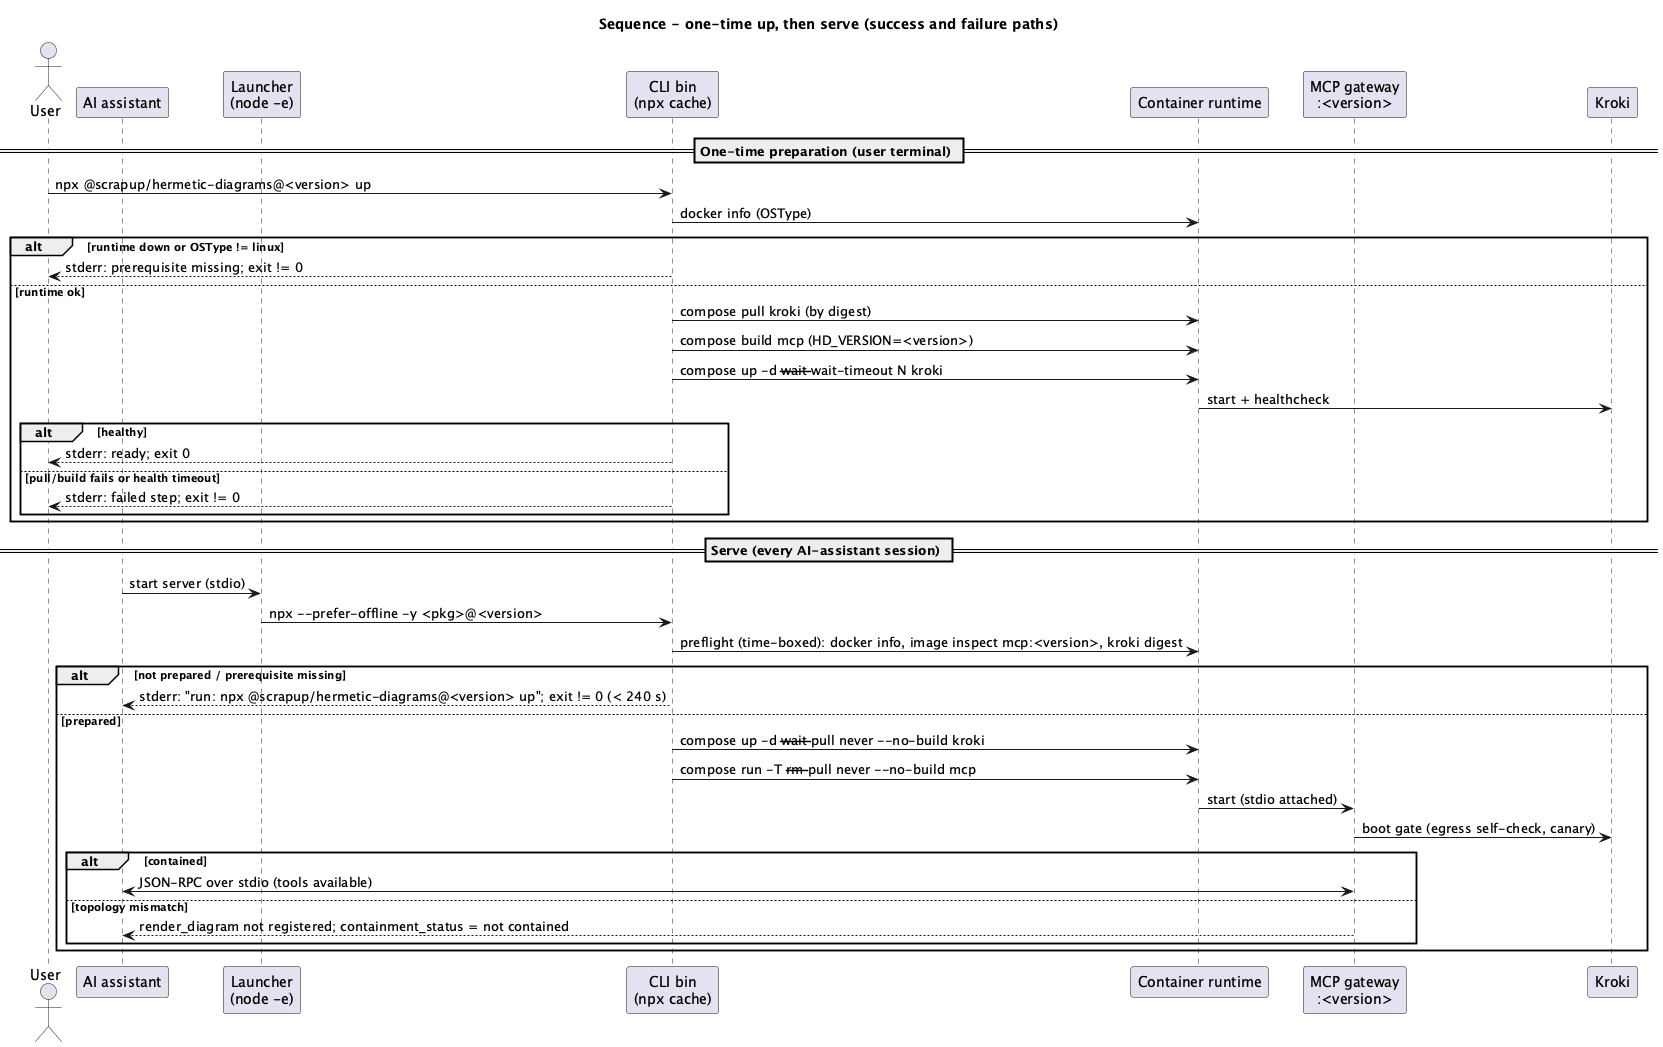

The diagram above was rendered by PlantUML. Its source (embedded in the PNG):
@startuml
title Sequence - one-time up, then serve (success and failure paths)

actor User
participant "AI assistant" as AI
participant "Launcher\n(node -e)" as L
participant "CLI bin\n(npx cache)" as CLI
participant "Container runtime" as D
participant "MCP gateway\n:<version>" as MCP
participant "Kroki" as K

== One-time preparation (user terminal) ==
User -> CLI : npx @scrapup/hermetic-diagrams@<version> up
CLI -> D : docker info (OSType)
alt runtime down or OSType != linux
  CLI --> User : stderr: prerequisite missing; exit != 0
else runtime ok
  CLI -> D : compose pull kroki (by digest)
  CLI -> D : compose build mcp (HD_VERSION=<version>)
  CLI -> D : compose up -d --wait --wait-timeout N kroki
  D -> K : start + healthcheck
  alt healthy
    CLI --> User : stderr: ready; exit 0
  else pull/build fails or health timeout
    CLI --> User : stderr: failed step; exit != 0
  end
end

== Serve (every AI-assistant session) ==
AI -> L : start server (stdio)
L -> CLI : npx --prefer-offline -y <pkg>@<version>
CLI -> D : preflight (time-boxed): docker info, image inspect mcp:<version>, kroki digest
alt not prepared / prerequisite missing
  CLI --> AI : stderr: "run: npx @scrapup/hermetic-diagrams@<version> up"; exit != 0 (< 240 s)
else prepared
  CLI -> D : compose up -d --wait --pull never --no-build kroki
  CLI -> D : compose run -T --rm --pull never --no-build mcp
  D -> MCP : start (stdio attached)
  MCP -> K : boot gate (egress self-check, canary)
  alt contained
    AI <-> MCP : JSON-RPC over stdio (tools available)
  else topology mismatch
    MCP --> AI : render_diagram not registered; containment_status = not contained
  end
end
@enduml